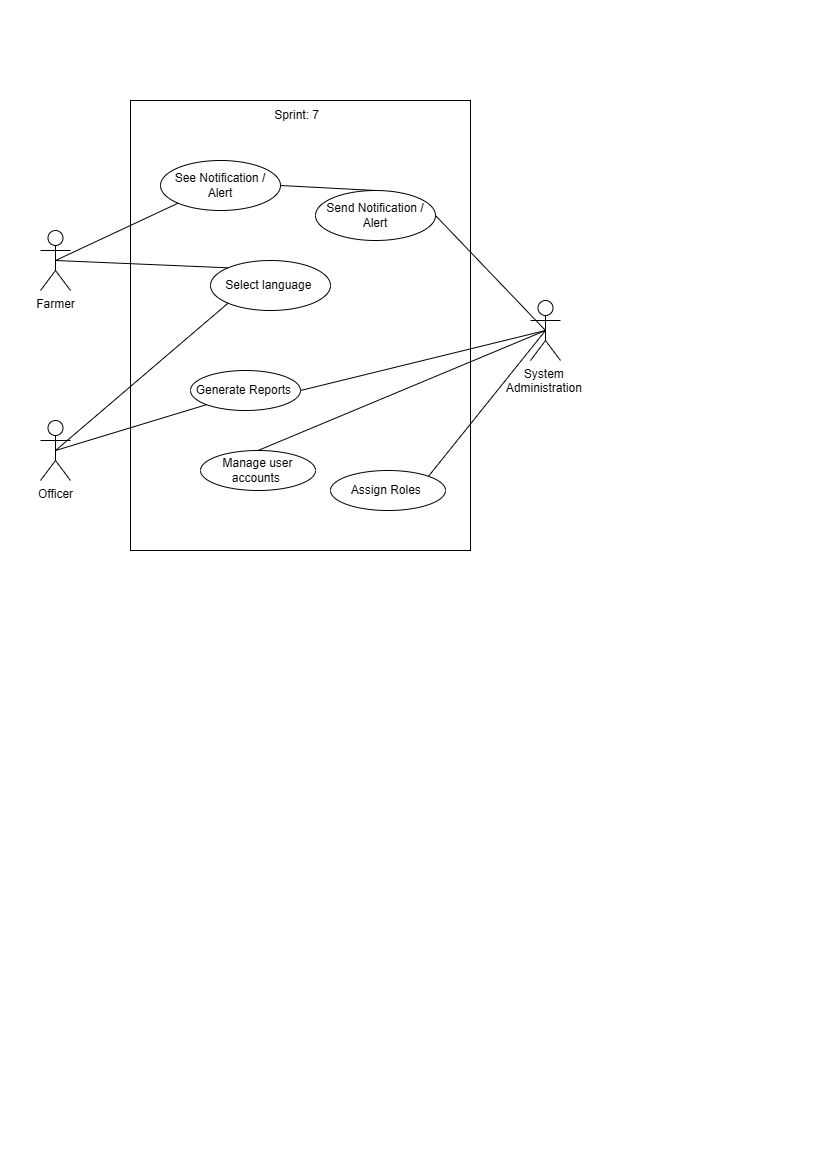

The diagram above was exported from draw.io. Its source (the exported page's mxGraphModel, read from the mxfile embedded in the PNG):
<mxGraphModel dx="1281" dy="562" grid="1" gridSize="10" guides="1" tooltips="1" connect="1" arrows="1" fold="1" page="1" pageScale="1" pageWidth="827" pageHeight="1169" math="0" shadow="0">
  <root>
    <mxCell id="0" />
    <mxCell id="1" parent="0" />
    <mxCell id="QEF4ZwZtWnX08ggIojLG-1" value="" style="rounded=0;whiteSpace=wrap;html=1;" parent="1" vertex="1">
      <mxGeometry x="130" y="100" width="340" height="450" as="geometry" />
    </mxCell>
    <mxCell id="QEF4ZwZtWnX08ggIojLG-2" value="Officer" style="shape=umlActor;verticalLabelPosition=bottom;verticalAlign=top;html=1;outlineConnect=0;" parent="1" vertex="1">
      <mxGeometry x="40" y="420" width="30" height="60" as="geometry" />
    </mxCell>
    <mxCell id="QEF4ZwZtWnX08ggIojLG-3" value="System&amp;nbsp;&lt;div&gt;Administration&amp;nbsp;&lt;/div&gt;" style="shape=umlActor;verticalLabelPosition=bottom;verticalAlign=top;html=1;outlineConnect=0;" parent="1" vertex="1">
      <mxGeometry x="530" y="300" width="30" height="60" as="geometry" />
    </mxCell>
    <mxCell id="QEF4ZwZtWnX08ggIojLG-4" value="Farmer" style="shape=umlActor;verticalLabelPosition=bottom;verticalAlign=top;html=1;outlineConnect=0;" parent="1" vertex="1">
      <mxGeometry x="40" y="230" width="30" height="60" as="geometry" />
    </mxCell>
    <mxCell id="QEF4ZwZtWnX08ggIojLG-6" value="Generate Reports&amp;nbsp;" style="ellipse;whiteSpace=wrap;html=1;" parent="1" vertex="1">
      <mxGeometry x="190" y="370" width="110" height="40" as="geometry" />
    </mxCell>
    <mxCell id="QEF4ZwZtWnX08ggIojLG-7" value="Send Notification / Alert" style="ellipse;whiteSpace=wrap;html=1;" parent="1" vertex="1">
      <mxGeometry x="315" y="190" width="120" height="50" as="geometry" />
    </mxCell>
    <mxCell id="QEF4ZwZtWnX08ggIojLG-8" value="Manage user accounts&amp;nbsp;" style="ellipse;whiteSpace=wrap;html=1;" parent="1" vertex="1">
      <mxGeometry x="200" y="450" width="115" height="40" as="geometry" />
    </mxCell>
    <mxCell id="QEF4ZwZtWnX08ggIojLG-9" value="See Notification / Alert" style="ellipse;whiteSpace=wrap;html=1;" parent="1" vertex="1">
      <mxGeometry x="160" y="160" width="120" height="50" as="geometry" />
    </mxCell>
    <mxCell id="QEF4ZwZtWnX08ggIojLG-10" value="Assign Roles&amp;nbsp;" style="ellipse;whiteSpace=wrap;html=1;" parent="1" vertex="1">
      <mxGeometry x="330" y="470" width="115" height="40" as="geometry" />
    </mxCell>
    <mxCell id="QEF4ZwZtWnX08ggIojLG-11" value="" style="endArrow=none;html=1;rounded=0;fontSize=12;startSize=8;endSize=8;curved=1;entryX=0.5;entryY=0.5;entryDx=0;entryDy=0;entryPerimeter=0;exitX=1;exitY=0.5;exitDx=0;exitDy=0;" parent="1" source="QEF4ZwZtWnX08ggIojLG-6" target="QEF4ZwZtWnX08ggIojLG-3" edge="1">
      <mxGeometry width="50" height="50" relative="1" as="geometry">
        <mxPoint x="240" y="340" as="sourcePoint" />
        <mxPoint x="290" y="290" as="targetPoint" />
      </mxGeometry>
    </mxCell>
    <mxCell id="QEF4ZwZtWnX08ggIojLG-12" value="" style="endArrow=none;html=1;rounded=0;fontSize=12;startSize=8;endSize=8;curved=1;exitX=0.5;exitY=0;exitDx=0;exitDy=0;entryX=0.5;entryY=0.5;entryDx=0;entryDy=0;entryPerimeter=0;" parent="1" source="QEF4ZwZtWnX08ggIojLG-8" target="QEF4ZwZtWnX08ggIojLG-3" edge="1">
      <mxGeometry width="50" height="50" relative="1" as="geometry">
        <mxPoint x="350" y="350" as="sourcePoint" />
        <mxPoint x="505" y="290" as="targetPoint" />
      </mxGeometry>
    </mxCell>
    <mxCell id="QEF4ZwZtWnX08ggIojLG-13" value="" style="endArrow=none;html=1;rounded=0;fontSize=12;startSize=8;endSize=8;curved=1;exitX=1;exitY=0;exitDx=0;exitDy=0;entryX=0.5;entryY=0.5;entryDx=0;entryDy=0;entryPerimeter=0;" parent="1" source="QEF4ZwZtWnX08ggIojLG-10" target="QEF4ZwZtWnX08ggIojLG-3" edge="1">
      <mxGeometry width="50" height="50" relative="1" as="geometry">
        <mxPoint x="373" y="400" as="sourcePoint" />
        <mxPoint x="490" y="302" as="targetPoint" />
      </mxGeometry>
    </mxCell>
    <mxCell id="QEF4ZwZtWnX08ggIojLG-15" value="" style="endArrow=none;html=1;rounded=0;fontSize=12;startSize=8;endSize=8;curved=1;entryX=0;entryY=1;entryDx=0;entryDy=0;exitX=0.5;exitY=0.5;exitDx=0;exitDy=0;exitPerimeter=0;" parent="1" source="QEF4ZwZtWnX08ggIojLG-4" target="QEF4ZwZtWnX08ggIojLG-9" edge="1">
      <mxGeometry width="50" height="50" relative="1" as="geometry">
        <mxPoint x="240" y="340" as="sourcePoint" />
        <mxPoint x="290" y="290" as="targetPoint" />
      </mxGeometry>
    </mxCell>
    <mxCell id="QEF4ZwZtWnX08ggIojLG-16" value="" style="endArrow=none;html=1;rounded=0;fontSize=12;startSize=8;endSize=8;curved=1;entryX=1;entryY=0.5;entryDx=0;entryDy=0;exitX=0.5;exitY=0;exitDx=0;exitDy=0;" parent="1" source="QEF4ZwZtWnX08ggIojLG-7" target="QEF4ZwZtWnX08ggIojLG-9" edge="1">
      <mxGeometry width="50" height="50" relative="1" as="geometry">
        <mxPoint x="240" y="340" as="sourcePoint" />
        <mxPoint x="290" y="290" as="targetPoint" />
      </mxGeometry>
    </mxCell>
    <mxCell id="QEF4ZwZtWnX08ggIojLG-17" value="" style="endArrow=none;html=1;rounded=0;fontSize=12;startSize=8;endSize=8;curved=1;exitX=1;exitY=0.5;exitDx=0;exitDy=0;entryX=0.5;entryY=0.5;entryDx=0;entryDy=0;entryPerimeter=0;" parent="1" source="QEF4ZwZtWnX08ggIojLG-7" target="QEF4ZwZtWnX08ggIojLG-3" edge="1">
      <mxGeometry width="50" height="50" relative="1" as="geometry">
        <mxPoint x="240" y="340" as="sourcePoint" />
        <mxPoint x="290" y="290" as="targetPoint" />
      </mxGeometry>
    </mxCell>
    <mxCell id="QEF4ZwZtWnX08ggIojLG-18" value="" style="endArrow=none;html=1;rounded=0;fontSize=12;startSize=8;endSize=8;curved=1;exitX=0.5;exitY=0.5;exitDx=0;exitDy=0;exitPerimeter=0;entryX=0;entryY=1;entryDx=0;entryDy=0;" parent="1" source="QEF4ZwZtWnX08ggIojLG-2" target="QEF4ZwZtWnX08ggIojLG-6" edge="1">
      <mxGeometry width="50" height="50" relative="1" as="geometry">
        <mxPoint x="240" y="340" as="sourcePoint" />
        <mxPoint x="290" y="290" as="targetPoint" />
      </mxGeometry>
    </mxCell>
    <mxCell id="QEF4ZwZtWnX08ggIojLG-19" value="Sprint: 7&amp;nbsp;&amp;nbsp;" style="text;html=1;whiteSpace=wrap;strokeColor=none;fillColor=none;align=center;verticalAlign=middle;rounded=0;" parent="1" vertex="1">
      <mxGeometry x="270" y="100" width="60" height="30" as="geometry" />
    </mxCell>
    <mxCell id="a72Q2YbzLWbpeLmegjDp-1" value="Select language&amp;nbsp;" style="ellipse;whiteSpace=wrap;html=1;" vertex="1" parent="1">
      <mxGeometry x="210" y="260" width="120" height="50" as="geometry" />
    </mxCell>
    <mxCell id="a72Q2YbzLWbpeLmegjDp-2" value="" style="endArrow=none;html=1;rounded=0;exitX=0.5;exitY=0.5;exitDx=0;exitDy=0;exitPerimeter=0;entryX=0;entryY=1;entryDx=0;entryDy=0;" edge="1" parent="1" source="QEF4ZwZtWnX08ggIojLG-2" target="a72Q2YbzLWbpeLmegjDp-1">
      <mxGeometry width="50" height="50" relative="1" as="geometry">
        <mxPoint x="390" y="320" as="sourcePoint" />
        <mxPoint x="440" y="270" as="targetPoint" />
      </mxGeometry>
    </mxCell>
    <mxCell id="a72Q2YbzLWbpeLmegjDp-3" value="" style="endArrow=none;html=1;rounded=0;exitX=0.5;exitY=0.5;exitDx=0;exitDy=0;exitPerimeter=0;entryX=0;entryY=0;entryDx=0;entryDy=0;" edge="1" parent="1" source="QEF4ZwZtWnX08ggIojLG-4" target="a72Q2YbzLWbpeLmegjDp-1">
      <mxGeometry width="50" height="50" relative="1" as="geometry">
        <mxPoint x="390" y="320" as="sourcePoint" />
        <mxPoint x="440" y="270" as="targetPoint" />
      </mxGeometry>
    </mxCell>
  </root>
</mxGraphModel>